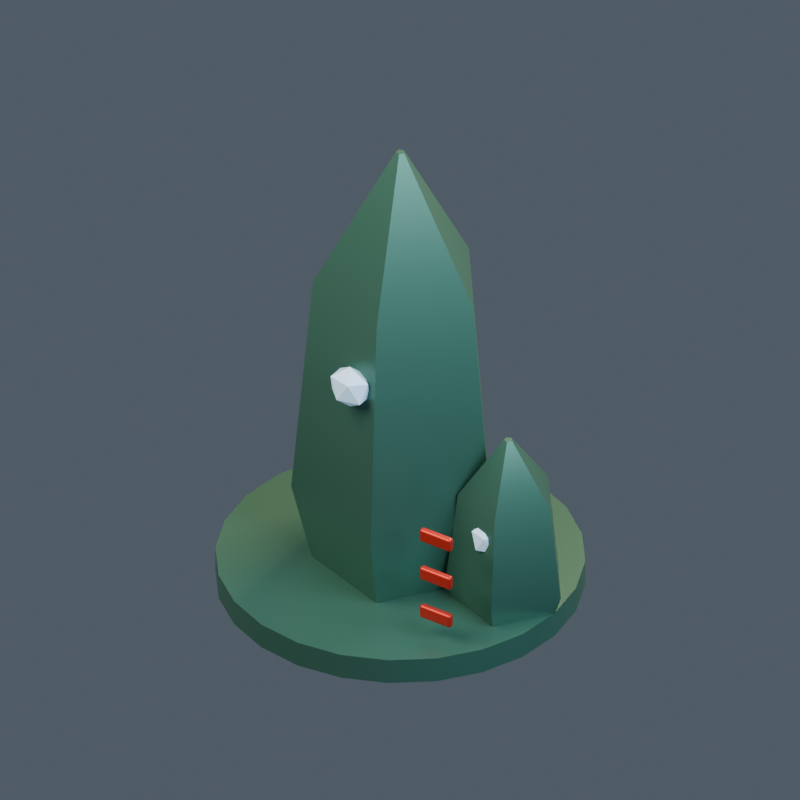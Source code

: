 # Source: model.blend  (saved by Blender 4.5.92; exported with 4.5.12 LTS)
import bpy
from mathutils import Matrix  # noqa: F401  (used for matrix-valued properties, if any)

bpy.ops.wm.read_factory_settings(use_empty=True)
scene = bpy.context.scene
scene.name = '097 | Visibility'

# ---- collections
col_mk12___visibility = bpy.data.collections.new('MK12 | Visibility'); scene.collection.children.link(col_mk12___visibility)

# ---- materials (node trees are filled in below, after node groups)
mat_mikotaj___body = bpy.data.materials.new('mikotaj | body')
mat_mikotaj___body.diffuse_color = (0.055, 0.16, 0.115, 1.0)
mat_mikotaj___light = bpy.data.materials.new('mikotaj | light')
mat_mikotaj___light.diffuse_color = (0.55, 0.78, 1.0, 1.0)
mat_mikotaj___red = bpy.data.materials.new('mikotaj | red')
mat_mikotaj___red.diffuse_color = (0.58, 0.025, 0.015, 1.0)

# ---- material node trees
mat_mikotaj___body.use_nodes = True; mat_mikotaj___body.node_tree.nodes.clear()
_N = mat_mikotaj___body.node_tree.nodes; _L = mat_mikotaj___body.node_tree.links
n0 = _N.new('ShaderNodeBsdfPrincipled'); n0.name = 'Principled BSDF'; n0.location = (-200, 100)
n0.inputs[0].default_value = (0.055, 0.16, 0.115, 1.0)
n0.inputs[1].default_value = 0.45
n0.inputs[2].default_value = 0.43
n0.inputs[27].default_value = (0.055, 0.16, 0.115, 1.0)
n1 = _N.new('ShaderNodeOutputMaterial'); n1.name = 'Material Output'; n1.location = (200, 100)
_L.new(n0.outputs[0], n1.inputs[0])
n1.is_active_output = True
mat_mikotaj___light.use_nodes = True; mat_mikotaj___light.node_tree.nodes.clear()
_N = mat_mikotaj___light.node_tree.nodes; _L = mat_mikotaj___light.node_tree.links
n0 = _N.new('ShaderNodeBsdfPrincipled'); n0.name = 'Principled BSDF'; n0.location = (-200, 100)
n0.inputs[0].default_value = (0.55, 0.78, 1.0, 1.0)
n0.inputs[1].default_value = 0.1
n0.inputs[2].default_value = 0.43
n0.inputs[27].default_value = (0.55, 0.78, 1.0, 1.0)
n0.inputs[28].default_value = 0.25
n1 = _N.new('ShaderNodeOutputMaterial'); n1.name = 'Material Output'; n1.location = (200, 100)
_L.new(n0.outputs[0], n1.inputs[0])
n1.is_active_output = True
mat_mikotaj___red.use_nodes = True; mat_mikotaj___red.node_tree.nodes.clear()
_N = mat_mikotaj___red.node_tree.nodes; _L = mat_mikotaj___red.node_tree.links
n0 = _N.new('ShaderNodeBsdfPrincipled'); n0.name = 'Principled BSDF'; n0.location = (-200, 100)
n0.inputs[0].default_value = (0.58, 0.025, 0.015, 1.0)
n0.inputs[1].default_value = 0.45
n0.inputs[2].default_value = 0.43
n0.inputs[27].default_value = (0.58, 0.025, 0.015, 1.0)
n1 = _N.new('ShaderNodeOutputMaterial'); n1.name = 'Material Output'; n1.location = (200, 100)
_L.new(n0.outputs[0], n1.inputs[0])
n1.is_active_output = True

# ---- world
world_openfa_ambient = bpy.data.worlds.new('OpenFA ambient'); scene.world = world_openfa_ambient
world_openfa_ambient.use_nodes = True; world_openfa_ambient.node_tree.nodes.clear()
_N = world_openfa_ambient.node_tree.nodes; _L = world_openfa_ambient.node_tree.links
n0 = _N.new('ShaderNodeBackground'); n0.name = 'Background'; n0.location = (-200, 100)
n0.inputs[0].default_value = (0.19, 0.24, 0.3, 1.0)
n0.inputs[1].default_value = 0.45
n1 = _N.new('ShaderNodeOutputWorld'); n1.name = 'World Output'; n1.location = (200, 100)
_L.new(n0.outputs[0], n1.inputs[0])
n1.is_active_output = True

# ---- cameras
cam_camera = bpy.data.cameras.new('Camera')
cam_camera.type = 'ORTHO'
cam_camera.clip_end = 100.0
cam_camera.ortho_scale = 4.316

# ---- lights
light_area = bpy.data.lights.new('Area', 'AREA')
light_area.color = (1.0, 0.91, 0.78)
light_area.energy = 1100.0
light_area.size = 5.0
light_area.size_y = 1.0
light_area_001 = bpy.data.lights.new('Area.001', 'AREA')
light_area_001.color = (0.65, 0.83, 1.0)
light_area_001.energy = 650.0
light_area_001.size = 4.0
light_area_001.size_y = 1.0
light_area_002 = bpy.data.lights.new('Area.002', 'AREA')
light_area_002.color = (1.0, 0.66, 0.35)
light_area_002.energy = 900.0
light_area_002.size = 3.0
light_area_002.size_y = 1.0

# ---- meshes
me_foundation_drum_mesh = bpy.data.meshes.new('Foundation drum mesh')
me_foundation_drum_mesh.from_pydata([(1.0, 0.0, 0.0), (0.9659, 0.2588, 0.0), (0.866, 0.5, 0.0), (0.7071, 0.7071, 0.0), (0.5, 0.866, 0.0), (0.2588, 0.9659, 0.0), (6.123e-17, 1.0, 0.0), (-0.2588, 0.9659, 0.0), (-0.5, 0.866, 0.0), (-0.7071, 0.7071, 0.0), (-0.866, 0.5, 0.0), (-0.9659, 0.2588, 0.0), (-1.0, 1.225e-16, 0.0), (-0.9659, -0.2588, 0.0), (-0.866, -0.5, 0.0), (-0.7071, -0.7071, 0.0), (-0.5, -0.866, 0.0), (-0.2588, -0.9659, 0.0), (-1.837e-16, -1.0, 0.0), (0.2588, -0.9659, 0.0), (0.5, -0.866, 0.0), (0.7071, -0.7071, 0.0), (0.866, -0.5, 0.0), (0.9659, -0.2588, 0.0), (1.0, 0.0, 0.15), (0.9659, 0.2588, 0.15), (0.866, 0.5, 0.15), (0.7071, 0.7071, 0.15), (0.5, 0.866, 0.15), (0.2588, 0.9659, 0.15), (6.123e-17, 1.0, 0.15), (-0.2588, 0.9659, 0.15), (-0.5, 0.866, 0.15), (-0.7071, 0.7071, 0.15), (-0.866, 0.5, 0.15), (-0.9659, 0.2588, 0.15), (-1.0, 1.225e-16, 0.15), (-0.9659, -0.2588, 0.15), (-0.866, -0.5, 0.15), (-0.7071, -0.7071, 0.15), (-0.5, -0.866, 0.15), (-0.2588, -0.9659, 0.15), (-1.837e-16, -1.0, 0.15), (0.2588, -0.9659, 0.15), (0.5, -0.866, 0.15), (0.7071, -0.7071, 0.15), (0.866, -0.5, 0.15), (0.9659, -0.2588, 0.15)], [], [(23, 22, 21, 20, 19, 18, 17, 16, 15, 14, 13, 12, 11, 10, 9, 8, 7, 6, 5, 4, 3, 2, 1, 0), (0, 1, 25, 24), (1, 2, 26, 25), (2, 3, 27, 26), (3, 4, 28, 27), (4, 5, 29, 28), (5, 6, 30, 29), (6, 7, 31, 30), (7, 8, 32, 31), (8, 9, 33, 32), (9, 10, 34, 33), (10, 11, 35, 34), (11, 12, 36, 35), (12, 13, 37, 36), (13, 14, 38, 37), (14, 15, 39, 38), (15, 16, 40, 39), (16, 17, 41, 40), (17, 18, 42, 41), (18, 19, 43, 42), (19, 20, 44, 43), (20, 21, 45, 44), (21, 22, 46, 45), (22, 23, 47, 46), (23, 0, 24, 47), (24, 25, 26, 27, 28, 29, 30, 31, 32, 33, 34, 35, 36, 37, 38, 39, 40, 41, 42, 43, 44, 45, 46, 47)])
me_foundation_drum_mesh.polygons.foreach_set('use_smooth', [0, 1, 1, 1, 1, 1, 1, 1, 1, 1, 1, 1, 1, 1, 1, 1, 1, 1, 1, 1, 1, 1, 1, 1, 1, 0])
me_foundation_drum_mesh.materials.append(mat_mikotaj___body)
me_foundation_drum_mesh.update()
me_faceted_crystal_tower_mesh = bpy.data.meshes.new('Faceted crystal tower mesh')
me_faceted_crystal_tower_mesh.from_pydata([(0.4425, 0.0, 0.0), (0.1367, 0.4208, 0.0), (-0.358, 0.2601, 0.0), (-0.358, -0.2601, 0.0), (0.1367, -0.4208, 0.0), (0.59, 0.0, 0.616), (0.1823, 0.5611, 0.616), (-0.4773, 0.3468, 0.616), (-0.4773, -0.3468, 0.616), (0.1823, -0.5611, 0.616), (0.472, 0.0, 1.96), (0.1459, 0.4489, 1.96), (-0.3819, 0.2774, 1.96), (-0.3819, -0.2774, 1.96), (0.1459, -0.4489, 1.96), (0.025, 0.0, 2.8), (0.007725, 0.02378, 2.8), (-0.02023, 0.01469, 2.8), (-0.02023, -0.01469, 2.8), (0.007725, -0.02378, 2.8)], [], [(4, 3, 2, 1, 0), (0, 1, 6, 5), (1, 2, 7, 6), (2, 3, 8, 7), (3, 4, 9, 8), (4, 0, 5, 9), (5, 6, 11, 10), (6, 7, 12, 11), (7, 8, 13, 12), (8, 9, 14, 13), (9, 5, 10, 14), (10, 11, 16, 15), (11, 12, 17, 16), (12, 13, 18, 17), (13, 14, 19, 18), (14, 10, 15, 19), (15, 16, 17, 18, 19)])
me_faceted_crystal_tower_mesh.polygons.foreach_set('use_smooth', [0, 1, 1, 1, 1, 1, 1, 1, 1, 1, 1, 1, 1, 1, 1, 1, 0])
me_faceted_crystal_tower_mesh.materials.append(mat_mikotaj___body)
me_faceted_crystal_tower_mesh.update()
me_faceted_crystal_tower_mesh_001 = bpy.data.meshes.new('Faceted crystal tower mesh.001')
me_faceted_crystal_tower_mesh_001.from_pydata([(0.955, 0.0, 0.0), (0.7788, 0.2425, 0.0), (0.4937, 0.1499, 0.0), (0.4937, -0.1499, 0.0), (0.7788, -0.2425, 0.0), (1.04, 0.0, 0.2587), (0.8051, 0.3234, 0.2587), (0.4249, 0.1998, 0.2587), (0.4249, -0.1998, 0.2587), (0.8051, -0.3234, 0.2587), (0.972, 0.0, 0.8232), (0.7841, 0.2587, 0.8232), (0.4799, 0.1599, 0.8232), (0.4799, -0.1599, 0.8232), (0.7841, -0.2587, 0.8232), (0.725, 0.0, 1.176), (0.7077, 0.02378, 1.176), (0.6798, 0.01469, 1.176), (0.6798, -0.01469, 1.176), (0.7077, -0.02378, 1.176)], [], [(4, 3, 2, 1, 0), (0, 1, 6, 5), (1, 2, 7, 6), (2, 3, 8, 7), (3, 4, 9, 8), (4, 0, 5, 9), (5, 6, 11, 10), (6, 7, 12, 11), (7, 8, 13, 12), (8, 9, 14, 13), (9, 5, 10, 14), (10, 11, 16, 15), (11, 12, 17, 16), (12, 13, 18, 17), (13, 14, 19, 18), (14, 10, 15, 19), (15, 16, 17, 18, 19)])
me_faceted_crystal_tower_mesh_001.polygons.foreach_set('use_smooth', [0, 1, 1, 1, 1, 1, 1, 1, 1, 1, 1, 1, 1, 1, 1, 1, 0])
me_faceted_crystal_tower_mesh_001.materials.append(mat_mikotaj___body)
me_faceted_crystal_tower_mesh_001.update()
me_icosphere = bpy.data.meshes.new('Icosphere')
me_icosphere.from_pydata([(0.0, 0.0, -0.1), (0.07236, -0.04731, -0.04472), (-0.02764, -0.07656, -0.04472), (-0.08944, 0.0, -0.04472), (-0.02764, 0.07656, -0.04472), (0.07236, 0.04731, -0.04472), (0.02764, -0.07656, 0.04472), (-0.07236, -0.04731, 0.04472), (-0.07236, 0.04731, 0.04472), (0.02764, 0.07656, 0.04472), (0.08944, 0.0, 0.04472), (0.0, 0.0, 0.1)], [], [(0, 1, 2), (1, 0, 5), (0, 2, 3), (0, 3, 4), (0, 4, 5), (1, 5, 10), (2, 1, 6), (3, 2, 7), (4, 3, 8), (5, 4, 9), (1, 10, 6), (2, 6, 7), (3, 7, 8), (4, 8, 9), (5, 9, 10), (6, 10, 11), (7, 6, 11), (8, 7, 11), (9, 8, 11), (10, 9, 11)])
_uv = me_icosphere.uv_layers.new(name='UVMap')
_uv.uv.foreach_set('vector', [0.1818, 0.0, 0.2727, 0.1575, 0.09091, 0.1575, 0.2727, 0.1575, 0.3636, 0.0, 0.4545, 0.1575, 0.9091, 0.0, 1.0, 0.1575, 0.8182, 0.1575, 0.7273, 0.0, 0.8182, 0.1575, 0.6364, 0.1575, 0.5455, 0.0, 0.6364, 0.1575, 0.4545, 0.1575, 0.2727, 0.1575, 0.4545, 0.1575, 0.3636, 0.3149, 0.09091, 0.1575, 0.2727, 0.1575, 0.1818, 0.3149, 0.8182, 0.1575, 1.0, 0.1575, 0.9091, 0.3149, 0.6364, 0.1575, 0.8182, 0.1575, 0.7273, 0.3149, 0.4545, 0.1575, 0.6364, 0.1575, 0.5455, 0.3149, 0.2727, 0.1575, 0.3636, 0.3149, 0.1818, 0.3149, 0.09091, 0.1575, 0.1818, 0.3149, 0.0, 0.3149, 0.8182, 0.1575, 0.9091, 0.3149, 0.7273, 0.3149, 0.6364, 0.1575, 0.7273, 0.3149, 0.5455, 0.3149, 0.4545, 0.1575, 0.5455, 0.3149, 0.3636, 0.3149, 0.1818, 0.3149, 0.3636, 0.3149, 0.2727, 0.4724, 0.0, 0.3149, 0.1818, 0.3149, 0.09091, 0.4724, 0.7273, 0.3149, 0.9091, 0.3149, 0.8182, 0.4724, 0.5455, 0.3149, 0.7273, 0.3149, 0.6364, 0.4724, 0.3636, 0.3149, 0.5455, 0.3149, 0.4545, 0.4724])
me_icosphere.materials.append(mat_mikotaj___light)
me_icosphere.update()
me_icosphere_001 = bpy.data.meshes.new('Icosphere.001')
me_icosphere_001.from_pydata([(0.0, 0.0, -0.13), (0.09407, -0.04731, -0.05814), (-0.03593, -0.07656, -0.05814), (-0.1163, 0.0, -0.05814), (-0.03593, 0.07656, -0.05814), (0.09407, 0.04731, -0.05814), (0.03593, -0.07656, 0.05814), (-0.09407, -0.04731, 0.05814), (-0.09407, 0.04731, 0.05814), (0.03593, 0.07656, 0.05814), (0.1163, 0.0, 0.05814), (0.0, 0.0, 0.13)], [], [(0, 1, 2), (1, 0, 5), (0, 2, 3), (0, 3, 4), (0, 4, 5), (1, 5, 10), (2, 1, 6), (3, 2, 7), (4, 3, 8), (5, 4, 9), (1, 10, 6), (2, 6, 7), (3, 7, 8), (4, 8, 9), (5, 9, 10), (6, 10, 11), (7, 6, 11), (8, 7, 11), (9, 8, 11), (10, 9, 11)])
_uv = me_icosphere_001.uv_layers.new(name='UVMap')
_uv.uv.foreach_set('vector', [0.1818, 0.0, 0.2727, 0.1575, 0.09091, 0.1575, 0.2727, 0.1575, 0.3636, 0.0, 0.4545, 0.1575, 0.9091, 0.0, 1.0, 0.1575, 0.8182, 0.1575, 0.7273, 0.0, 0.8182, 0.1575, 0.6364, 0.1575, 0.5455, 0.0, 0.6364, 0.1575, 0.4545, 0.1575, 0.2727, 0.1575, 0.4545, 0.1575, 0.3636, 0.3149, 0.09091, 0.1575, 0.2727, 0.1575, 0.1818, 0.3149, 0.8182, 0.1575, 1.0, 0.1575, 0.9091, 0.3149, 0.6364, 0.1575, 0.8182, 0.1575, 0.7273, 0.3149, 0.4545, 0.1575, 0.6364, 0.1575, 0.5455, 0.3149, 0.2727, 0.1575, 0.3636, 0.3149, 0.1818, 0.3149, 0.09091, 0.1575, 0.1818, 0.3149, 0.0, 0.3149, 0.8182, 0.1575, 0.9091, 0.3149, 0.7273, 0.3149, 0.6364, 0.1575, 0.7273, 0.3149, 0.5455, 0.3149, 0.4545, 0.1575, 0.5455, 0.3149, 0.3636, 0.3149, 0.1818, 0.3149, 0.3636, 0.3149, 0.2727, 0.4724, 0.0, 0.3149, 0.1818, 0.3149, 0.09091, 0.4724, 0.7273, 0.3149, 0.9091, 0.3149, 0.8182, 0.4724, 0.5455, 0.3149, 0.7273, 0.3149, 0.6364, 0.4724, 0.3636, 0.3149, 0.5455, 0.3149, 0.4545, 0.4724])
me_icosphere_001.materials.append(mat_mikotaj___light)
me_icosphere_001.update()
me_cube = bpy.data.meshes.new('Cube')
me_cube.from_pydata([(-0.1, -0.02, -0.04), (-0.1, -0.02, 0.04), (-0.1, 0.02, -0.04), (-0.1, 0.02, 0.04), (0.1, -0.02, -0.04), (0.1, -0.02, 0.04), (0.1, 0.02, -0.04), (0.1, 0.02, 0.04)], [], [(0, 1, 3, 2), (2, 3, 7, 6), (6, 7, 5, 4), (4, 5, 1, 0), (2, 6, 4, 0), (7, 3, 1, 5)])
_uv = me_cube.uv_layers.new(name='UVMap')
_uv.uv.foreach_set('vector', [0.375, 0.0, 0.625, 0.0, 0.625, 0.25, 0.375, 0.25, 0.375, 0.25, 0.625, 0.25, 0.625, 0.5, 0.375, 0.5, 0.375, 0.5, 0.625, 0.5, 0.625, 0.75, 0.375, 0.75, 0.375, 0.75, 0.625, 0.75, 0.625, 1.0, 0.375, 1.0, 0.125, 0.5, 0.375, 0.5, 0.375, 0.75, 0.125, 0.75, 0.625, 0.5, 0.875, 0.5, 0.875, 0.75, 0.625, 0.75])
me_cube.materials.append(mat_mikotaj___red)
me_cube.update()
me_cube_001 = bpy.data.meshes.new('Cube.001')
me_cube_001.from_pydata([(-0.1, -0.02, -0.04), (-0.1, -0.02, 0.04), (-0.1, 0.02, -0.04), (-0.1, 0.02, 0.04), (0.1, -0.02, -0.04), (0.1, -0.02, 0.04), (0.1, 0.02, -0.04), (0.1, 0.02, 0.04)], [], [(0, 1, 3, 2), (2, 3, 7, 6), (6, 7, 5, 4), (4, 5, 1, 0), (2, 6, 4, 0), (7, 3, 1, 5)])
_uv = me_cube_001.uv_layers.new(name='UVMap')
_uv.uv.foreach_set('vector', [0.375, 0.0, 0.625, 0.0, 0.625, 0.25, 0.375, 0.25, 0.375, 0.25, 0.625, 0.25, 0.625, 0.5, 0.375, 0.5, 0.375, 0.5, 0.625, 0.5, 0.625, 0.75, 0.375, 0.75, 0.375, 0.75, 0.625, 0.75, 0.625, 1.0, 0.375, 1.0, 0.125, 0.5, 0.375, 0.5, 0.375, 0.75, 0.125, 0.75, 0.625, 0.5, 0.875, 0.5, 0.875, 0.75, 0.625, 0.75])
me_cube_001.materials.append(mat_mikotaj___red)
me_cube_001.update()
me_cube_002 = bpy.data.meshes.new('Cube.002')
me_cube_002.from_pydata([(-0.1, -0.02, -0.04), (-0.1, -0.02, 0.04), (-0.1, 0.02, -0.04), (-0.1, 0.02, 0.04), (0.1, -0.02, -0.04), (0.1, -0.02, 0.04), (0.1, 0.02, -0.04), (0.1, 0.02, 0.04)], [], [(0, 1, 3, 2), (2, 3, 7, 6), (6, 7, 5, 4), (4, 5, 1, 0), (2, 6, 4, 0), (7, 3, 1, 5)])
_uv = me_cube_002.uv_layers.new(name='UVMap')
_uv.uv.foreach_set('vector', [0.375, 0.0, 0.625, 0.0, 0.625, 0.25, 0.375, 0.25, 0.375, 0.25, 0.625, 0.25, 0.625, 0.5, 0.375, 0.5, 0.375, 0.5, 0.625, 0.5, 0.625, 0.75, 0.375, 0.75, 0.375, 0.75, 0.625, 0.75, 0.625, 1.0, 0.375, 1.0, 0.125, 0.5, 0.375, 0.5, 0.375, 0.75, 0.125, 0.75, 0.625, 0.5, 0.875, 0.5, 0.875, 0.75, 0.625, 0.75])
me_cube_002.materials.append(mat_mikotaj___red)
me_cube_002.update()

# ---- objects
ob_openfa_orthographic_30_degree_camera = bpy.data.objects.new('OpenFA orthographic 30 degree camera', cam_camera)
ob_soft_key = bpy.data.objects.new('Soft key', light_area)
ob_cool_fill = bpy.data.objects.new('Cool fill', light_area_001)
ob_copper_rim = bpy.data.objects.new('Copper rim', light_area_002)
ob_foundation_drum = bpy.data.objects.new('Foundation drum', me_foundation_drum_mesh)
ob_faceted_crystal_tower = bpy.data.objects.new('Faceted crystal tower', me_faceted_crystal_tower_mesh)
ob_faceted_crystal_tower_001 = bpy.data.objects.new('Faceted crystal tower.001', me_faceted_crystal_tower_mesh_001)
ob_crystal_luminous_node = bpy.data.objects.new('Crystal luminous node', me_icosphere)
ob_central_luminous_node = bpy.data.objects.new('Central luminous node', me_icosphere_001)
ob_crystal_red_identifying_inset = bpy.data.objects.new('Crystal red identifying inset', me_cube)
ob_crystal_red_identifying_inset_001 = bpy.data.objects.new('Crystal red identifying inset.001', me_cube_001)
ob_crystal_red_identifying_inset_002 = bpy.data.objects.new('Crystal red identifying inset.002', me_cube_002)

# ---- transforms, parenting, visibility, modifiers, constraints
ob_openfa_orthographic_30_degree_camera.location = (9.151, -13.73, 12.72)
ob_openfa_orthographic_30_degree_camera.rotation_euler = (0.9599, 5.558e-09, 0.588)
ob_soft_key.location = (-3.0, -5.0, 8.0)
ob_soft_key.rotation_euler = (0.6945, -4.69e-08, -0.5404)
ob_cool_fill.location = (5.0, -1.0, 5.0)
ob_cool_fill.rotation_euler = (0.9056, 4.58e-09, 1.373)
ob_copper_rim.location = (1.0, 5.0, 6.0)
ob_copper_rim.rotation_euler = (0.7952, -6.254e-08, 2.944)
ob_foundation_drum.location = (0.0, 0.0, 0.0)
_m = ob_foundation_drum.modifiers.new('Preserve industrial profile breaks', 'EDGE_SPLIT')
_m.split_angle = 0.5585
ob_faceted_crystal_tower.location = (0.0, 0.0, 0.0)
_m = ob_faceted_crystal_tower.modifiers.new('Preserve industrial profile breaks', 'EDGE_SPLIT')
_m.split_angle = 0.5585
ob_faceted_crystal_tower_001.location = (0.0, 0.0, 0.0)
_m = ob_faceted_crystal_tower_001.modifiers.new('Preserve industrial profile breaks', 'EDGE_SPLIT')
_m.split_angle = 0.5585
ob_crystal_luminous_node.location = (0.7, -0.2, 0.644)
ob_central_luminous_node.location = (0.0, -0.49, 1.54)
ob_crystal_red_identifying_inset.location = (0.6, -0.55, 0.3)
_m = ob_crystal_red_identifying_inset.modifiers.new('Manufactured edge bevel', 'BEVEL')
_m.width = 0.014
_m.width_pct = 0.014
_m.segments = 3
_m = ob_crystal_red_identifying_inset.modifiers.new('Weighted corner normals', 'WEIGHTED_NORMAL')
ob_crystal_red_identifying_inset_001.location = (0.6, -0.55, 0.55)
_m = ob_crystal_red_identifying_inset_001.modifiers.new('Manufactured edge bevel', 'BEVEL')
_m.width = 0.014
_m.width_pct = 0.014
_m.segments = 3
_m = ob_crystal_red_identifying_inset_001.modifiers.new('Weighted corner normals', 'WEIGHTED_NORMAL')
ob_crystal_red_identifying_inset_002.location = (0.6, -0.55, 0.8)
_m = ob_crystal_red_identifying_inset_002.modifiers.new('Manufactured edge bevel', 'BEVEL')
_m.width = 0.014
_m.width_pct = 0.014
_m.segments = 3
_m = ob_crystal_red_identifying_inset_002.modifiers.new('Weighted corner normals', 'WEIGHTED_NORMAL')

# ---- collection membership
scene.collection.objects.link(ob_openfa_orthographic_30_degree_camera)
scene.collection.objects.link(ob_soft_key)
scene.collection.objects.link(ob_cool_fill)
scene.collection.objects.link(ob_copper_rim)
col_mk12___visibility.objects.link(ob_foundation_drum)
col_mk12___visibility.objects.link(ob_faceted_crystal_tower)
col_mk12___visibility.objects.link(ob_faceted_crystal_tower_001)
col_mk12___visibility.objects.link(ob_crystal_luminous_node)
col_mk12___visibility.objects.link(ob_central_luminous_node)
col_mk12___visibility.objects.link(ob_crystal_red_identifying_inset)
col_mk12___visibility.objects.link(ob_crystal_red_identifying_inset_001)
col_mk12___visibility.objects.link(ob_crystal_red_identifying_inset_002)

# ---- scene / render settings (as saved in the file)
scene.camera = ob_openfa_orthographic_30_degree_camera
scene.frame_start = 1; scene.frame_end = 250; scene.frame_set(1)
scene.render.engine = 'CYCLES'
scene.render.resolution_x = 512
scene.render.resolution_y = 512
scene.render.film_transparent = True
scene.cycles.samples = 32
bpy.context.view_layer.update()
